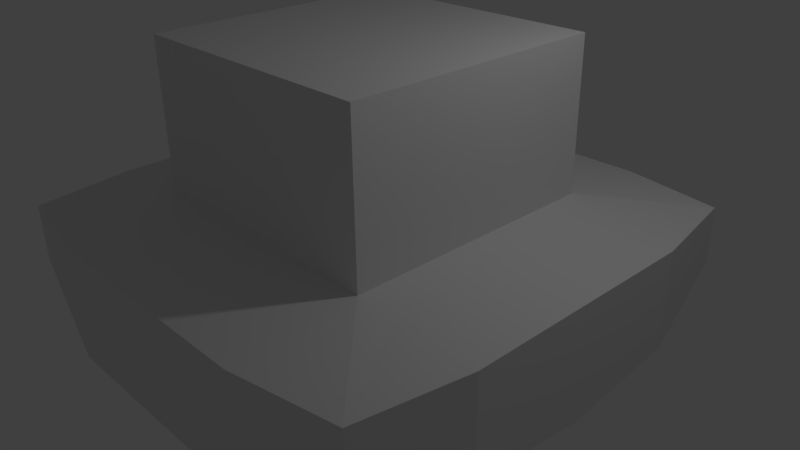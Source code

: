 # Source: arrow.blend  (saved by Blender 2.77.0; exported with 4.5.12 LTS)
import bpy
from mathutils import Matrix  # noqa: F401  (used for matrix-valued properties, if any)

bpy.ops.wm.read_factory_settings(use_empty=True)
scene = bpy.context.scene
scene.name = 'Scene'

# ---- collections
col_collection_1 = bpy.data.collections.new('Collection 1'); scene.collection.children.link(col_collection_1)

# ---- world
world_world = bpy.data.worlds.new('World'); scene.world = world_world
world_world.color = (0.05088, 0.05088, 0.05088)
world_world.use_sun_shadow = False
world_world.sun_shadow_jitter_overblur = 0.0
world_world.cycles.sampling_method = 'MANUAL'

# ---- cameras
cam_camera = bpy.data.cameras.new('Camera')
cam_camera.clip_end = 100.0
cam_camera.lens = 35.0
cam_camera.sensor_width = 32.0
cam_camera.sensor_height = 18.0
cam_camera.ortho_scale = 7.314
cam_camera.dof.focus_distance = 0.0
cam_camera.dof.aperture_fstop = 128.0

# ---- lights
light_lamp = bpy.data.lights.new('Lamp', 'POINT')
light_lamp.transmission_factor = 0.0
light_lamp.cutoff_distance = 30.0
light_lamp.energy = 100.0
light_lamp.shadow_buffer_clip_start = 1.001
light_lamp.shadow_soft_size = 0.1
light_lamp.shadow_maximum_resolution = 0.006
light_lamp.use_absolute_resolution = True

# ---- meshes
me_cube_002 = bpy.data.meshes.new('Cube.002')
me_cube_002.from_pydata([(-0.9999, -1.0, -0.03276), (-0.5811, -0.5812, 0.9546), (-0.9999, 1.0, -0.03276), (-0.5811, 0.5812, 0.9546), (1.0, -1.0, -0.03276), (0.5812, -0.5812, 0.9546), (1.0, 1.0, -0.03276), (0.5812, 0.5812, 0.9546), (-0.5811, -0.5812, 0.2873), (-0.5811, 4.557e-05, 0.9546), (-0.5811, 0.5812, 0.2873), (-1.082, 4.557e-05, -0.2761), (5.028e-05, 0.5812, 0.9546), (0.5812, 0.5812, 0.2873), (5.028e-05, 1.082, -0.2761), (0.5812, 4.557e-05, 0.9546), (0.5812, -0.5812, 0.2873), (1.082, 4.557e-05, -0.2761), (5.028e-05, -0.5812, 0.9546), (5.028e-05, -1.082, -0.2761), (5.028e-05, 4.557e-05, 0.9546), (5.028e-05, -0.5812, 0.2873), (0.5812, 4.557e-05, 0.2873), (5.028e-05, 0.5812, 0.2873), (-0.5811, 4.557e-05, 0.2873), (-0.5811, -0.5812, 0.664), (-0.5811, 0.2906, 0.9546), (-0.9999, 1.0, 0.2239), (-1.082, -0.541, -0.2084), (0.2906, 0.5812, 0.9546), (1.0, 1.0, 0.2239), (-0.541, 1.082, -0.2761), (0.5812, -0.2906, 0.9546), (1.0, -1.0, 0.2239), (1.082, 0.5411, -0.2084), (-0.2905, -0.5812, 0.9546), (0.5411, -1.082, -0.2761), (-0.9999, -1.0, 0.2239), (-0.5811, -0.2906, 0.9546), (-0.5811, 0.5812, 0.664), (-1.082, 0.5411, -0.2084), (-0.2905, 0.5812, 0.9546), (0.5812, 0.5812, 0.664), (0.5411, 1.082, -0.2761), (0.5812, 0.2906, 0.9546), (0.5812, -0.5812, 0.664), (1.082, -0.541, -0.2084), (0.2906, -0.5812, 0.9546), (-0.541, -1.082, -0.2761), (-0.2905, 4.557e-05, 0.9546), (0.2906, 4.557e-05, 0.9546), (5.028e-05, -0.2906, 0.9546), (5.028e-05, 0.2906, 0.9546), (0.5022, 4.557e-05, -0.9552), (-0.5024, 3.802e-05, -0.9557), (5.028e-05, -0.5026, -0.9562), (4.273e-05, 0.5025, -0.9557), (5.028e-05, -1.082, 0.2239), (5.028e-05, -0.5812, 0.664), (0.2906, -0.5812, 0.2873), (-0.2905, -0.5812, 0.2873), (1.082, 4.557e-05, 0.2239), (0.5812, 4.557e-05, 0.664), (0.5812, 0.2906, 0.2873), (0.5812, -0.2906, 0.2873), (5.028e-05, 1.082, 0.2239), (5.028e-05, 0.5812, 0.664), (-0.2905, 0.5812, 0.2873), (0.2906, 0.5812, 0.2873), (-1.082, 4.557e-05, 0.2239), (-0.5811, 4.557e-05, 0.664), (-0.5811, -0.2906, 0.2873), (-0.5811, 0.2906, 0.2873), (-0.5811, 0.2906, 0.664), (-0.5811, -0.2906, 0.664), (-1.082, -0.541, 0.2239), (0.2906, 0.5812, 0.664), (-0.2905, 0.5812, 0.664), (-0.541, 1.082, 0.2239), (0.5812, -0.2906, 0.664), (0.5812, 0.2906, 0.664), (1.082, 0.5411, 0.2239), (-0.2905, -0.5812, 0.664), (0.2906, -0.5812, 0.664), (0.5411, -1.082, 0.2239), (-0.4929, 0.493, -0.9225), (-0.4929, -0.493, -0.9225), (0.493, -0.493, -0.9225), (0.2906, 0.2906, 0.9546), (0.2906, -0.2906, 0.9546), (-0.2905, -0.2906, 0.9546), (-0.2905, 0.2906, 0.9546), (0.493, 0.493, -0.9225), (-0.541, -1.082, 0.2239), (1.082, -0.541, 0.2239), (0.5411, 1.082, 0.2239), (-1.082, 0.5411, 0.2239), (-0.248, 3.802e-05, -1.072), (4.273e-05, 0.2481, -1.072), (0.2479, 4.557e-05, -1.071), (5.028e-05, -0.2482, -1.072), (-0.2535, 0.5014, -0.9595), (-0.5017, 0.2536, -0.9605), (-0.2535, -0.5017, -0.9605), (-0.5013, -0.2535, -0.9595), (0.2536, -0.5017, -0.9605), (0.5014, -0.2535, -0.9595), (0.2536, 0.5018, -0.9605), (0.5014, 0.2536, -0.9595), (0.2505, 0.2491, -1.076), (0.2505, -0.249, -1.076), (-0.249, 0.2505, -1.076), (-0.2504, -0.249, -1.076)], [], [(96, 27, 2, 40), (95, 30, 6, 43), (94, 33, 4, 46), (93, 37, 0, 48), (92, 43, 6, 34), (91, 41, 3, 26), (90, 49, 9, 38), (89, 50, 20, 51), (88, 29, 12, 52), (87, 106, 53, 17, 46), (85, 31, 14, 56, 101), (84, 57, 19, 36), (83, 58, 21, 59), (82, 25, 8, 60), (81, 61, 17, 34), (80, 62, 22, 63), (79, 45, 16, 64), (78, 65, 14, 31), (77, 66, 23, 67), (76, 42, 13, 68), (75, 69, 11, 28), (74, 70, 24, 71), (73, 39, 10, 72), (70, 73, 72, 24), (9, 26, 73, 70), (26, 3, 39, 73), (25, 74, 71, 8), (1, 38, 74, 25), (38, 9, 70, 74), (37, 75, 28, 0), (8, 71, 75, 37), (71, 24, 69, 75), (66, 76, 68, 23), (12, 29, 76, 66), (29, 7, 42, 76), (39, 77, 67, 10), (3, 41, 77, 39), (41, 12, 66, 77), (27, 78, 31, 2), (10, 67, 78, 27), (67, 23, 65, 78), (62, 79, 64, 22), (15, 32, 79, 62), (32, 5, 45, 79), (42, 80, 63, 13), (7, 44, 80, 42), (44, 15, 62, 80), (30, 81, 34, 6), (13, 63, 81, 30), (63, 22, 61, 81), (58, 82, 60, 21), (18, 35, 82, 58), (35, 1, 25, 82), (45, 83, 59, 16), (5, 47, 83, 45), (47, 18, 58, 83), (33, 84, 36, 4), (16, 59, 84, 33), (59, 21, 57, 84), (111, 101, 56, 98), (11, 40, 85, 102, 54), (40, 2, 31, 85), (48, 86, 103, 55, 19), (0, 28, 86, 48), (28, 11, 54, 104, 86), (36, 87, 46, 4), (19, 55, 105, 87, 36), (110, 99, 53, 106), (50, 88, 52, 20), (15, 44, 88, 50), (44, 7, 29, 88), (47, 89, 51, 18), (5, 32, 89, 47), (32, 15, 50, 89), (35, 90, 38, 1), (18, 51, 90, 35), (51, 20, 49, 90), (49, 91, 26, 9), (20, 52, 91, 49), (52, 12, 41, 91), (53, 108, 92, 34, 17), (109, 107, 92, 108), (56, 14, 43, 92, 107), (57, 93, 48, 19), (21, 60, 93, 57), (60, 8, 37, 93), (61, 94, 46, 17), (22, 64, 94, 61), (64, 16, 33, 94), (65, 95, 43, 14), (23, 68, 95, 65), (68, 13, 30, 95), (69, 96, 40, 11), (24, 72, 96, 69), (72, 10, 27, 96), (99, 109, 108, 53), (98, 56, 107, 109), (105, 110, 106, 87), (55, 100, 110, 105), (54, 102, 111, 97), (102, 85, 101, 111), (103, 112, 100, 55), (86, 104, 112, 103), (104, 54, 97, 112), (112, 97, 111, 98, 109, 99, 110, 100)])
me_cube_002.use_remesh_preserve_volume = False
me_cube_002.use_remesh_preserve_attributes = False
me_cube_002.use_mirror_vertex_groups = False
me_cube_002.update()

# ---- objects
ob_cube = bpy.data.objects.new('Cube', me_cube_002)
ob_lamp = bpy.data.objects.new('Lamp', light_lamp)
ob_camera = bpy.data.objects.new('Camera', cam_camera)

# ---- transforms, parenting, visibility, modifiers, constraints
ob_cube.location = (0.0, 0.0, 0.0)
ob_cube.scale = (3.0, 3.0, 3.0)
ob_cube.lineart.crease_threshold = 0.0
ob_lamp.location = (4.076, 1.005, 5.904)
ob_lamp.rotation_euler = (0.6503, 0.05522, 1.866)
ob_lamp.lock_rotations_4d = False
ob_lamp.empty_display_type = 'ARROWS'
ob_lamp.color = (0.0, 0.0, 0.0, 0.0)
ob_lamp.lineart.crease_threshold = 0.0
ob_camera.location = (7.481, -6.508, 5.344)
ob_camera.rotation_euler = (1.109, 0.01082, 0.8149)
ob_camera.lock_rotations_4d = False
ob_camera.empty_display_type = 'ARROWS'
ob_camera.color = (0.0, 0.0, 0.0, 0.0)
ob_camera.display_type = 'WIRE'
ob_camera.lineart.crease_threshold = 0.0

# ---- collection membership
col_collection_1.objects.link(ob_cube)
col_collection_1.objects.link(ob_lamp)
col_collection_1.objects.link(ob_camera)

# ---- scene / render settings (as saved in the file)
scene.camera = ob_camera
scene.frame_start = 1; scene.frame_end = 250; scene.frame_set(6)
scene.render.engine = 'BLENDER_EEVEE_NEXT'
scene.render.resolution_percentage = 50
scene.render.dither_intensity = 0.0
scene.cycles.use_denoising = False
scene.cycles.samples = 128
scene.cycles.sampling_pattern = 'TABULATED_SOBOL'
scene.cycles.light_sampling_threshold = 0.0
scene.cycles.use_adaptive_sampling = False
scene.cycles.use_light_tree = False
scene.cycles.blur_glossy = 0.0
scene.cycles.sample_clamp_indirect = 0.0
scene.view_settings.view_transform = 'Standard'
bpy.context.view_layer.update()
